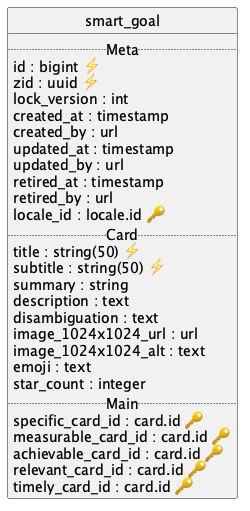

The diagram above was rendered by PlantUML. Its source (embedded in the PNG):
@startuml uml
skinparam monochrome true
skinparam linetype ortho
hide circle

entity smart_goal {
  .. Meta ..
  id : bigint ⚡
  zid : uuid ⚡
  lock_version : int
  created_at : timestamp
  created_by : url
  updated_at : timestamp
  updated_by : url
  retired_at : timestamp
  retired_by : url
  locale_id : locale.id 🔑
  .. Card ..
  title : string(50) ⚡
  subtitle : string(50) ⚡
  summary : string
  description : text
  disambiguation : text
  image_1024x1024_url : url
  image_1024x1024_alt : text
  emoji : text
  star_count : integer
  .. Main ..
  specific_card_id : card.id 🔑
  measurable_card_id : card.id 🔑
  achievable_card_id : card.id 🔑
  relevant_card_id : card.id 🔑
  timely_card_id : card.id 🔑
}

@enduml